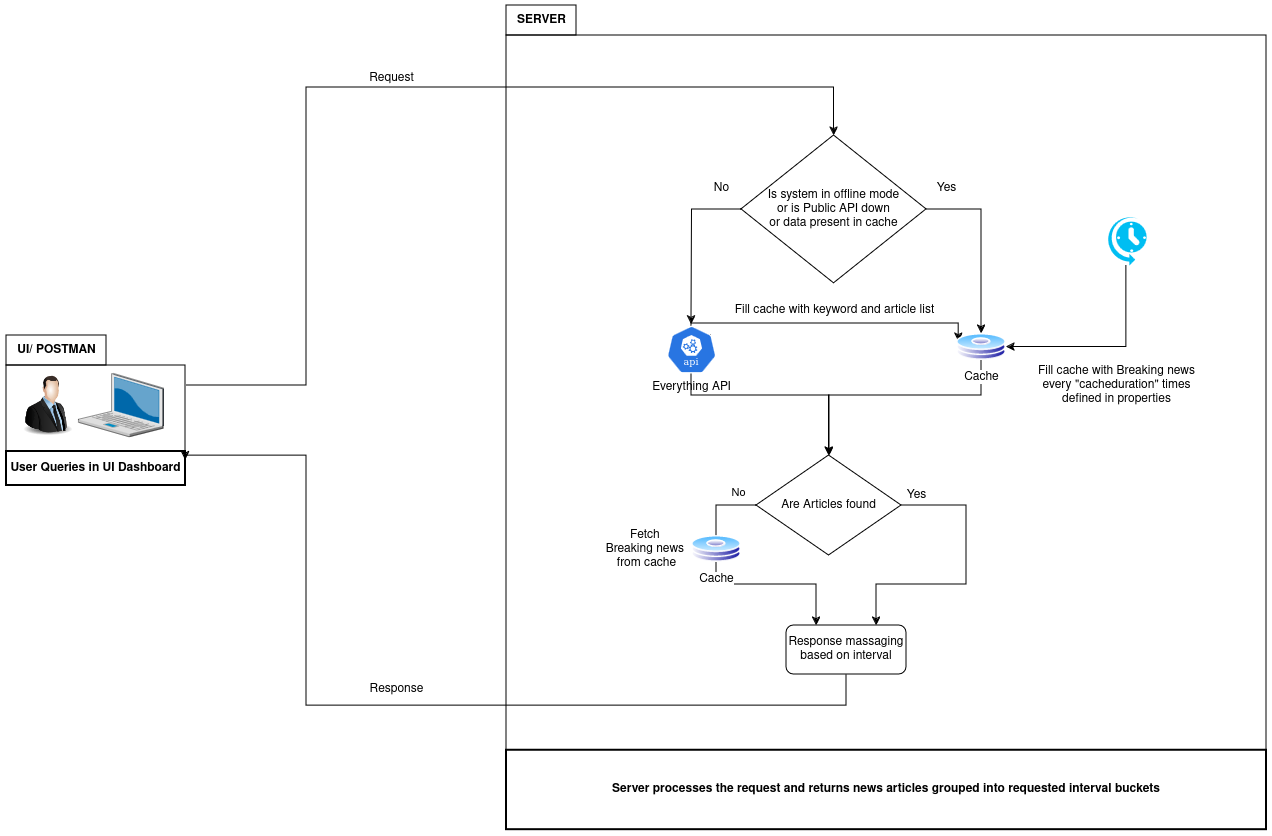

The diagram above was exported from draw.io. Its source (the exported page's mxGraphModel, read from the mxfile embedded in the PNG):
<mxGraphModel dx="828" dy="1583" grid="1" gridSize="10" guides="1" tooltips="1" connect="1" arrows="1" fold="1" page="1" pageScale="1" pageWidth="850" pageHeight="1100" math="0" shadow="0">
  <root>
    <mxCell id="0" />
    <mxCell id="1" parent="0" />
    <mxCell id="grNF4WicxqC2OC6nEpBV-14" value="" style="group;strokeColor=default;" parent="1" vertex="1" connectable="0">
      <mxGeometry x="190" y="-630" width="179" height="120" as="geometry" />
    </mxCell>
    <mxCell id="2" value="User Queries in UI Dashboard" style="whiteSpace=wrap;strokeWidth=2;fontStyle=1" parent="grNF4WicxqC2OC6nEpBV-14" vertex="1">
      <mxGeometry y="86" width="179" height="34" as="geometry" />
    </mxCell>
    <mxCell id="grNF4WicxqC2OC6nEpBV-12" value="" style="image;html=1;image=img/lib/clip_art/people/Suit_Man_128x128.png" parent="grNF4WicxqC2OC6nEpBV-14" vertex="1">
      <mxGeometry x="9.999563318777298" width="62.53275109170306" height="80" as="geometry" />
    </mxCell>
    <mxCell id="grNF4WicxqC2OC6nEpBV-15" value="" style="verticalLabelPosition=bottom;sketch=0;aspect=fixed;html=1;verticalAlign=top;strokeColor=none;align=center;outlineConnect=0;shape=mxgraph.citrix.laptop_2;" parent="grNF4WicxqC2OC6nEpBV-14" vertex="1">
      <mxGeometry x="72.53" y="8.38" width="84.82" height="63.25" as="geometry" />
    </mxCell>
    <mxCell id="grNF4WicxqC2OC6nEpBV-39" style="edgeStyle=orthogonalEdgeStyle;rounded=0;orthogonalLoop=1;jettySize=auto;html=1;entryX=1;entryY=0.25;entryDx=0;entryDy=0;exitX=0.5;exitY=1;exitDx=0;exitDy=0;" parent="1" source="grNF4WicxqC2OC6nEpBV-32" target="2" edge="1">
      <mxGeometry relative="1" as="geometry">
        <Array as="points">
          <mxPoint x="1030" y="-290" />
          <mxPoint x="490" y="-290" />
          <mxPoint x="490" y="-540" />
          <mxPoint x="369" y="-540" />
        </Array>
      </mxGeometry>
    </mxCell>
    <mxCell id="grNF4WicxqC2OC6nEpBV-41" value="&lt;div&gt;Request&lt;/div&gt;" style="text;html=1;align=center;verticalAlign=middle;resizable=0;points=[];autosize=1;strokeColor=none;fillColor=none;" parent="1" vertex="1">
      <mxGeometry x="540" y="-932" width="70" height="30" as="geometry" />
    </mxCell>
    <mxCell id="grNF4WicxqC2OC6nEpBV-42" value="&lt;div&gt;Response&lt;/div&gt;" style="text;html=1;align=center;verticalAlign=middle;resizable=0;points=[];autosize=1;strokeColor=none;fillColor=none;" parent="1" vertex="1">
      <mxGeometry x="540" y="-321" width="80" height="30" as="geometry" />
    </mxCell>
    <mxCell id="grNF4WicxqC2OC6nEpBV-43" value="UI/ POSTMAN" style="text;html=1;align=center;verticalAlign=middle;resizable=0;points=[];autosize=1;strokeColor=default;fillColor=none;fontStyle=1" parent="1" vertex="1">
      <mxGeometry x="190" y="-660" width="100" height="30" as="geometry" />
    </mxCell>
    <mxCell id="grNF4WicxqC2OC6nEpBV-27" style="edgeStyle=orthogonalEdgeStyle;rounded=0;orthogonalLoop=1;jettySize=auto;html=1;entryX=0.5;entryY=0;entryDx=0;entryDy=0;" parent="1" source="grNF4WicxqC2OC6nEpBV-25" edge="1">
      <mxGeometry relative="1" as="geometry">
        <mxPoint x="875" y="-671.1557894736843" as="targetPoint" />
      </mxGeometry>
    </mxCell>
    <mxCell id="grNF4WicxqC2OC6nEpBV-38" style="edgeStyle=orthogonalEdgeStyle;rounded=0;orthogonalLoop=1;jettySize=auto;html=1;startArrow=classic;startFill=1;endArrow=none;endFill=0;" parent="1" source="grNF4WicxqC2OC6nEpBV-25" edge="1">
      <mxGeometry relative="1" as="geometry">
        <mxPoint x="370" y="-610" as="targetPoint" />
        <Array as="points">
          <mxPoint x="1018" y="-908" />
          <mxPoint x="490" y="-908" />
          <mxPoint x="490" y="-610" />
        </Array>
      </mxGeometry>
    </mxCell>
    <mxCell id="grNF4WicxqC2OC6nEpBV-25" value="Is system in offline mode&lt;br&gt;or is Public API down &lt;br&gt;or data present in cache " style="rhombus;whiteSpace=wrap;html=1;" parent="1" vertex="1">
      <mxGeometry x="925" y="-859.9978947368421" width="185" height="147.78947368421052" as="geometry" />
    </mxCell>
    <mxCell id="grNF4WicxqC2OC6nEpBV-28" value="No" style="text;html=1;align=center;verticalAlign=middle;resizable=0;points=[];autosize=1;strokeColor=none;fillColor=none;" parent="1" vertex="1">
      <mxGeometry x="885" y="-821.682105263158" width="40" height="30" as="geometry" />
    </mxCell>
    <mxCell id="grNF4WicxqC2OC6nEpBV-30" style="edgeStyle=orthogonalEdgeStyle;rounded=0;orthogonalLoop=1;jettySize=auto;html=1;entryX=0.5;entryY=0;entryDx=0;entryDy=0;" parent="1" source="grNF4WicxqC2OC6nEpBV-25" target="4Jmvh-th-rgxCoRMoa_L-16" edge="1">
      <mxGeometry relative="1" as="geometry">
        <mxPoint x="1165" y="-681.6542105263158" as="targetPoint" />
      </mxGeometry>
    </mxCell>
    <mxCell id="grNF4WicxqC2OC6nEpBV-40" value="Yes" style="text;html=1;align=center;verticalAlign=middle;resizable=0;points=[];autosize=1;strokeColor=none;fillColor=none;" parent="1" vertex="1">
      <mxGeometry x="1110" y="-821.6832" width="40" height="30" as="geometry" />
    </mxCell>
    <mxCell id="4Jmvh-th-rgxCoRMoa_L-11" style="edgeStyle=orthogonalEdgeStyle;rounded=0;orthogonalLoop=1;jettySize=auto;html=1;entryX=1;entryY=0.5;entryDx=0;entryDy=0;" parent="1" source="4Jmvh-th-rgxCoRMoa_L-2" target="4Jmvh-th-rgxCoRMoa_L-16" edge="1">
      <mxGeometry relative="1" as="geometry">
        <mxPoint x="849.9999999999905" y="-657.6557894736843" as="targetPoint" />
        <Array as="points">
          <mxPoint x="1310" y="-648" />
        </Array>
      </mxGeometry>
    </mxCell>
    <mxCell id="4Jmvh-th-rgxCoRMoa_L-2" value="" style="verticalLabelPosition=bottom;html=1;verticalAlign=top;align=center;strokeColor=none;fillColor=#00BEF2;shape=mxgraph.azure.scheduler;pointerEvents=1;" parent="1" vertex="1">
      <mxGeometry x="1290" y="-780" width="40" height="50" as="geometry" />
    </mxCell>
    <mxCell id="4Jmvh-th-rgxCoRMoa_L-10" value="Fill cache with keyword and article list" style="text;html=1;align=center;verticalAlign=middle;resizable=0;points=[];autosize=1;strokeColor=none;fillColor=none;" parent="1" vertex="1">
      <mxGeometry x="907.5" y="-700" width="220" height="30" as="geometry" />
    </mxCell>
    <mxCell id="4Jmvh-th-rgxCoRMoa_L-12" value="Fill cache with Breaking news&lt;br&gt;&lt;div&gt;every &quot;cacheduration&quot; times &lt;br&gt;&lt;/div&gt;&lt;div&gt;defined in properties&lt;/div&gt;" style="text;html=1;align=center;verticalAlign=middle;resizable=0;points=[];autosize=1;strokeColor=none;fillColor=none;" parent="1" vertex="1">
      <mxGeometry x="1210" y="-640" width="180" height="60" as="geometry" />
    </mxCell>
    <mxCell id="grNF4WicxqC2OC6nEpBV-32" value="Response massaging based on interval" style="rounded=1;whiteSpace=wrap;html=1;verticalAlign=top;labelBackgroundColor=default;shadow=0;dashed=0;spacingTop=3;" parent="1" vertex="1">
      <mxGeometry x="970" y="-370" width="120" height="49" as="geometry" />
    </mxCell>
    <mxCell id="4Jmvh-th-rgxCoRMoa_L-21" style="edgeStyle=orthogonalEdgeStyle;rounded=0;orthogonalLoop=1;jettySize=auto;html=1;entryX=0.75;entryY=0;entryDx=0;entryDy=0;" parent="1" source="4Jmvh-th-rgxCoRMoa_L-14" target="grNF4WicxqC2OC6nEpBV-32" edge="1">
      <mxGeometry relative="1" as="geometry">
        <Array as="points">
          <mxPoint x="1150" y="-490" />
          <mxPoint x="1150" y="-411" />
          <mxPoint x="1060" y="-411" />
        </Array>
      </mxGeometry>
    </mxCell>
    <mxCell id="4Jmvh-th-rgxCoRMoa_L-23" style="edgeStyle=orthogonalEdgeStyle;rounded=0;orthogonalLoop=1;jettySize=auto;html=1;entryX=0.25;entryY=0;entryDx=0;entryDy=0;" parent="1" source="4Jmvh-th-rgxCoRMoa_L-14" target="grNF4WicxqC2OC6nEpBV-32" edge="1">
      <mxGeometry relative="1" as="geometry">
        <Array as="points">
          <mxPoint x="900" y="-490" />
          <mxPoint x="900" y="-411" />
          <mxPoint x="1000" y="-411" />
        </Array>
      </mxGeometry>
    </mxCell>
    <mxCell id="4Jmvh-th-rgxCoRMoa_L-24" value="&lt;div&gt;No&lt;/div&gt;" style="edgeLabel;html=1;align=center;verticalAlign=middle;resizable=0;points=[];" parent="4Jmvh-th-rgxCoRMoa_L-23" vertex="1" connectable="0">
      <mxGeometry x="-0.866" y="-7" relative="1" as="geometry">
        <mxPoint x="-2" y="-7" as="offset" />
      </mxGeometry>
    </mxCell>
    <mxCell id="4Jmvh-th-rgxCoRMoa_L-14" value="Are Articles found" style="rhombus;whiteSpace=wrap;html=1;" parent="1" vertex="1">
      <mxGeometry x="940" y="-540" width="145" height="100" as="geometry" />
    </mxCell>
    <mxCell id="grNF4WicxqC2OC6nEpBV-35" style="edgeStyle=orthogonalEdgeStyle;rounded=0;orthogonalLoop=1;jettySize=auto;html=1;entryX=0.5;entryY=0;entryDx=0;entryDy=0;exitX=0.5;exitY=1;exitDx=0;exitDy=0;" parent="1" source="4Jmvh-th-rgxCoRMoa_L-16" target="4Jmvh-th-rgxCoRMoa_L-14" edge="1">
      <mxGeometry relative="1" as="geometry">
        <mxPoint x="1140" y="-657.75" as="sourcePoint" />
        <mxPoint x="980" y="-580" as="targetPoint" />
        <Array as="points">
          <mxPoint x="1165" y="-600" />
          <mxPoint x="1013" y="-600" />
        </Array>
      </mxGeometry>
    </mxCell>
    <mxCell id="4Jmvh-th-rgxCoRMoa_L-18" style="edgeStyle=orthogonalEdgeStyle;rounded=0;orthogonalLoop=1;jettySize=auto;html=1;entryX=0;entryY=0.25;entryDx=0;entryDy=0;exitX=0.9;exitY=0.2;exitDx=0;exitDy=0;exitPerimeter=0;" parent="1" source="4Jmvh-th-rgxCoRMoa_L-15" target="4Jmvh-th-rgxCoRMoa_L-16" edge="1">
      <mxGeometry relative="1" as="geometry">
        <Array as="points">
          <mxPoint x="875" y="-660" />
          <mxPoint x="875" y="-672" />
        </Array>
      </mxGeometry>
    </mxCell>
    <mxCell id="4Jmvh-th-rgxCoRMoa_L-20" style="edgeStyle=orthogonalEdgeStyle;rounded=0;orthogonalLoop=1;jettySize=auto;html=1;" parent="1" source="4Jmvh-th-rgxCoRMoa_L-15" target="4Jmvh-th-rgxCoRMoa_L-14" edge="1">
      <mxGeometry relative="1" as="geometry">
        <Array as="points">
          <mxPoint x="875" y="-600" />
          <mxPoint x="1013" y="-600" />
        </Array>
      </mxGeometry>
    </mxCell>
    <mxCell id="4Jmvh-th-rgxCoRMoa_L-15" value="&lt;div&gt;Everything API&lt;/div&gt;" style="aspect=fixed;sketch=0;html=1;dashed=0;whitespace=wrap;verticalLabelPosition=bottom;verticalAlign=top;fillColor=#2875E2;strokeColor=#ffffff;points=[[0.005,0.63,0],[0.1,0.2,0],[0.9,0.2,0],[0.5,0,0],[0.995,0.63,0],[0.72,0.99,0],[0.5,1,0],[0.28,0.99,0]];shape=mxgraph.kubernetes.icon2;kubernetesLabel=1;prIcon=api" parent="1" vertex="1">
      <mxGeometry x="850" y="-670.0042105263158" width="50" height="48" as="geometry" />
    </mxCell>
    <mxCell id="4Jmvh-th-rgxCoRMoa_L-16" value="Cache" style="image;aspect=fixed;perimeter=ellipsePerimeter;html=1;align=center;shadow=0;dashed=0;spacingTop=3;image=img/lib/active_directory/hard_disk.svg;" parent="1" vertex="1">
      <mxGeometry x="1140" y="-661.9957894736842" width="50" height="27" as="geometry" />
    </mxCell>
    <mxCell id="4Jmvh-th-rgxCoRMoa_L-22" value="&lt;div&gt;Yes&lt;/div&gt;" style="text;html=1;align=center;verticalAlign=middle;resizable=0;points=[];autosize=1;strokeColor=none;fillColor=none;" parent="1" vertex="1">
      <mxGeometry x="1080" y="-515" width="40" height="30" as="geometry" />
    </mxCell>
    <mxCell id="4Jmvh-th-rgxCoRMoa_L-26" value="Cache" style="image;aspect=fixed;perimeter=ellipsePerimeter;html=1;align=center;shadow=0;dashed=0;spacingTop=3;image=img/lib/active_directory/hard_disk.svg;" parent="1" vertex="1">
      <mxGeometry x="875" y="-459.9957894736842" width="50" height="27" as="geometry" />
    </mxCell>
    <mxCell id="4Jmvh-th-rgxCoRMoa_L-27" value="&lt;div&gt;Fetch&amp;nbsp;&lt;/div&gt;&lt;div&gt;Breaking news&amp;nbsp;&lt;/div&gt;&lt;div&gt;from cache&lt;/div&gt;" style="text;html=1;align=center;verticalAlign=middle;resizable=0;points=[];autosize=1;strokeColor=none;fillColor=none;" parent="1" vertex="1">
      <mxGeometry x="775" y="-476.5" width="110" height="60" as="geometry" />
    </mxCell>
    <mxCell id="4Jmvh-th-rgxCoRMoa_L-28" value="" style="group" parent="1" vertex="1" connectable="0">
      <mxGeometry x="690" y="-990" width="760" height="824.18" as="geometry" />
    </mxCell>
    <mxCell id="grNF4WicxqC2OC6nEpBV-18" value="" style="group;strokeColor=default;container=0;" parent="4Jmvh-th-rgxCoRMoa_L-28" vertex="1" connectable="0">
      <mxGeometry y="30" width="760" height="794.18" as="geometry" />
    </mxCell>
    <mxCell id="grNF4WicxqC2OC6nEpBV-44" value="&lt;div&gt;SERVER&lt;/div&gt;" style="text;html=1;align=center;verticalAlign=middle;resizable=0;points=[];autosize=1;strokeColor=default;fillColor=none;fontStyle=1" parent="4Jmvh-th-rgxCoRMoa_L-28" vertex="1">
      <mxGeometry width="70" height="30" as="geometry" />
    </mxCell>
    <mxCell id="grNF4WicxqC2OC6nEpBV-17" value="Server processes the request and returns news articles grouped into requested interval buckets" style="whiteSpace=wrap;strokeWidth=2;fontStyle=1" parent="4Jmvh-th-rgxCoRMoa_L-28" vertex="1">
      <mxGeometry y="744.76" width="760" height="79.42" as="geometry" />
    </mxCell>
  </root>
</mxGraphModel>